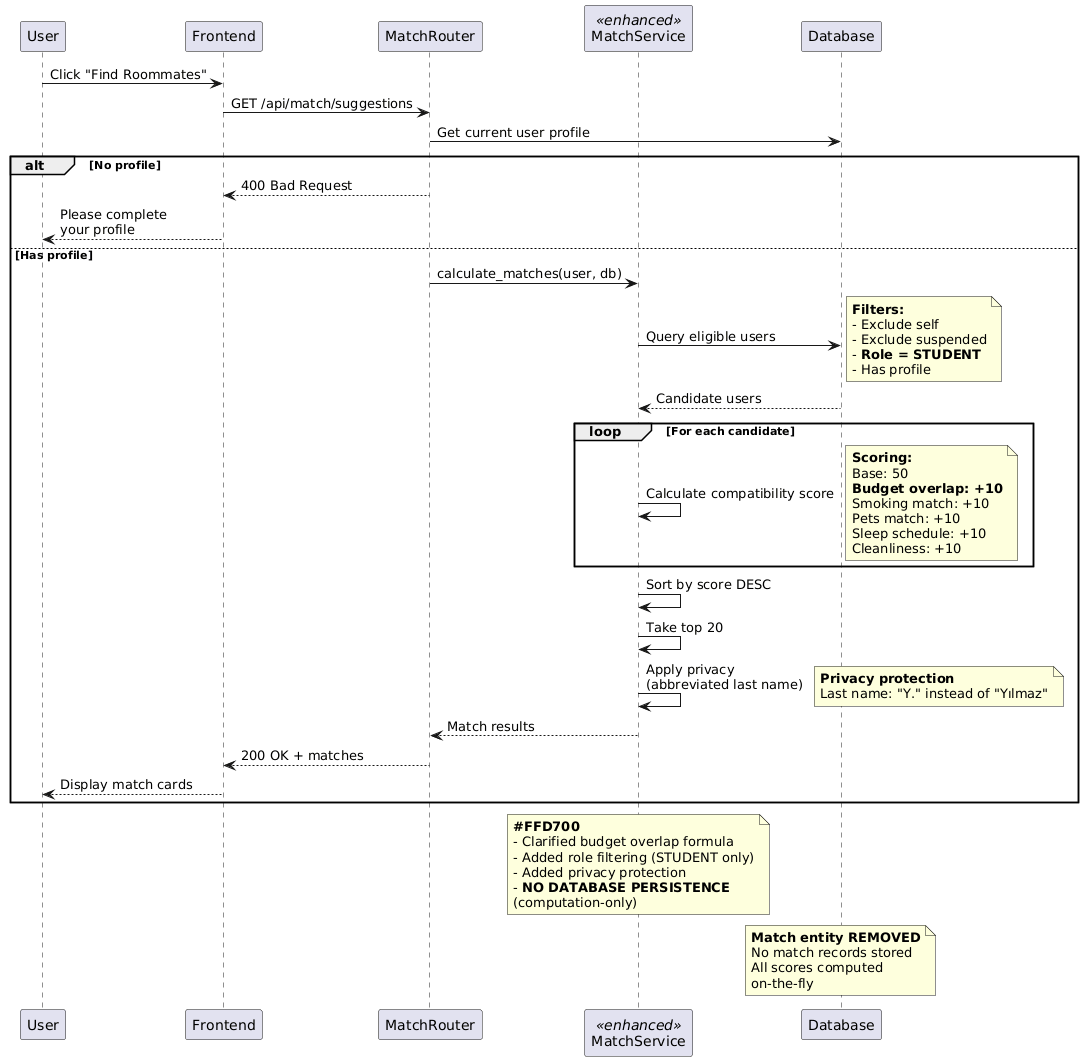

The diagram above was rendered by PlantUML. Its source (embedded in the PNG):
@startuml
!define ENHANCED #FFD700

participant "User" as User
participant "Frontend" as Frontend
participant "MatchRouter" as MatchRouter
participant "MatchService" as MatchService <<enhanced>>
participant "Database" as Database

User -> Frontend: Click "Find Roommates"
Frontend -> MatchRouter: GET /api/match/suggestions

MatchRouter -> Database: Get current user profile

alt No profile
    MatchRouter --> Frontend: 400 Bad Request
    Frontend --> User: Please complete\nyour profile
else Has profile
    MatchRouter -> MatchService: calculate_matches(user, db)
    
    MatchService -> Database: Query eligible users
    note right: **Filters:**\n- Exclude self\n- Exclude suspended\n- **Role = STUDENT**\n- Has profile
    
    Database --> MatchService: Candidate users
    
    loop For each candidate
        MatchService -> MatchService: Calculate compatibility score
        note right: **Scoring:**\nBase: 50\n**Budget overlap: +10**\nSmoking match: +10\nPets match: +10\nSleep schedule: +10\nCleanliness: +10
    end
    
    MatchService -> MatchService: Sort by score DESC
    MatchService -> MatchService: Take top 20
    MatchService -> MatchService: Apply privacy\n(abbreviated last name)
    note right: **Privacy protection**\nLast name: "Y." instead of "Yılmaz"
    MatchService --> MatchRouter: Match results
    
    MatchRouter --> Frontend: 200 OK + matches
    Frontend --> User: Display match cards
end

note over MatchService
  **ENHANCED**
  - Clarified budget overlap formula
  - Added role filtering (STUDENT only)
  - Added privacy protection
  - **NO DATABASE PERSISTENCE**
  (computation-only)
end note

note over Database
  **Match entity REMOVED**
  No match records stored
  All scores computed
  on-the-fly
end note
@enduml